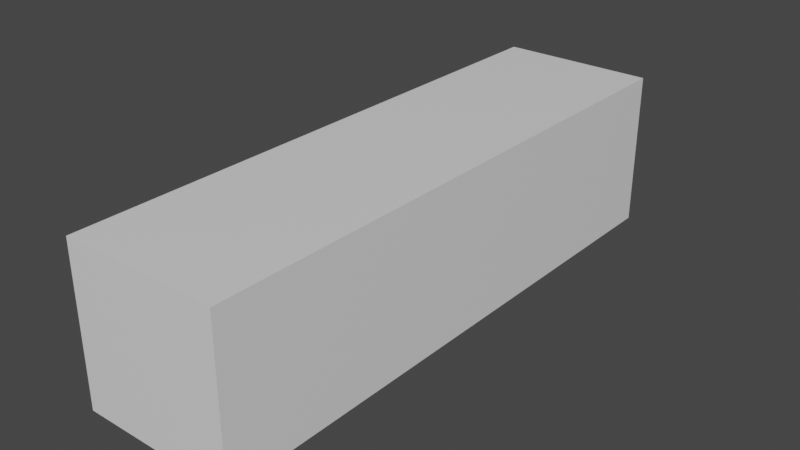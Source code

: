 # Source: pistol_barrel.blend  (saved by Blender 3.0.42; exported with 4.5.12 LTS)
import bpy
from mathutils import Matrix  # noqa: F401  (used for matrix-valued properties, if any)

bpy.ops.wm.read_factory_settings(use_empty=True)
scene = bpy.context.scene
scene.name = 'Scene'

# ---- collections
col_collection = bpy.data.collections.new('Collection'); scene.collection.children.link(col_collection)

# ---- materials (node trees are filled in below, after node groups)
mat_material_001 = bpy.data.materials.new('Material.001')
mat_material_001.alpha_threshold = 0.0
mat_material_001.use_transparent_shadow = False
mat_material_001.line_color = (0.0, 0.0, 0.0, 1.0)

# ---- material node trees
mat_material_001.use_nodes = True; mat_material_001.node_tree.nodes.clear()
_N = mat_material_001.node_tree.nodes; _L = mat_material_001.node_tree.links
n0 = _N.new('ShaderNodeOutputMaterial'); n0.name = 'Material Output'; n0.location = (300, 300)
n1 = _N.new('ShaderNodeBsdfPrincipled'); n1.name = 'Principled BSDF'; n1.location = (10, 300)
n1.distribution = 'GGX'
n1.subsurface_method = 'RANDOM_WALK_SKIN'
n1.inputs[2].default_value = 0.4
n1.inputs[3].default_value = 1.45
n1.inputs[27].default_value = (0.0, 0.0, 0.0, 1.0)
n1.inputs[28].default_value = 1.0
_L.new(n1.outputs[0], n0.inputs[0])
n0.is_active_output = True

# ---- world
world_world = bpy.data.worlds.new('World'); scene.world = world_world
world_world.use_nodes = True; world_world.node_tree.nodes.clear()
_N = world_world.node_tree.nodes; _L = world_world.node_tree.links
n0 = _N.new('ShaderNodeOutputWorld'); n0.name = 'World Output'; n0.location = (300, 300)
n1 = _N.new('ShaderNodeBackground'); n1.name = 'Background'; n1.location = (10, 300)
n1.inputs[0].default_value = (0.05088, 0.05088, 0.05088, 1.0)
_L.new(n1.outputs[0], n0.inputs[0])
n0.is_active_output = True
world_world.color = (0.05088, 0.05088, 0.05088)
world_world.use_sun_shadow = False
world_world.sun_shadow_jitter_overblur = 0.0

# ---- meshes
me_cube_001 = bpy.data.meshes.new('Cube.001')
me_cube_001.from_pydata([(0.04683, 0.0441, 0.05798), (0.04683, 0.0441, -0.03569), (0.04683, -0.2989, 0.05798), (0.04683, -0.2989, -0.03569), (-0.04683, 0.0441, 0.05798), (-0.04683, 0.0441, -0.03569), (-0.04683, -0.2989, 0.05798), (-0.04683, -0.2989, -0.03569)], [], [(0, 4, 6, 2), (3, 2, 6, 7), (7, 6, 4, 5), (5, 1, 3, 7), (1, 0, 2, 3), (5, 4, 0, 1)])
_uv = me_cube_001.uv_layers.new(name='UVMap')
_uv.uv.foreach_set('vector', [0.625, 0.5, 0.875, 0.5, 0.875, 0.75, 0.625, 0.75, 0.375, 0.75, 0.625, 0.75, 0.625, 1.0, 0.375, 1.0, 0.375, 0.0, 0.625, 0.0, 0.625, 0.25, 0.375, 0.25, 0.125, 0.5, 0.375, 0.5, 0.375, 0.75, 0.125, 0.75, 0.375, 0.5, 0.625, 0.5, 0.625, 0.75, 0.375, 0.75, 0.375, 0.25, 0.625, 0.25, 0.625, 0.5, 0.375, 0.5])
me_cube_001.materials.append(mat_material_001)
me_cube_001.use_remesh_preserve_volume = False
me_cube_001.use_remesh_preserve_attributes = False
me_cube_001.use_mirror_vertex_groups = False
me_cube_001.update()

# ---- objects
ob_barrel = bpy.data.objects.new('barrel', me_cube_001)

# ---- transforms, parenting, visibility, modifiers, constraints
ob_barrel.location = (0.0, 0.0, 0.0)
ob_barrel.lock_rotations_4d = False
ob_barrel.empty_display_type = 'ARROWS'
ob_barrel.lineart.crease_threshold = 0.0

# ---- collection membership
col_collection.objects.link(ob_barrel)

# ---- scene / render settings (as saved in the file)
scene.frame_start = 1; scene.frame_end = 250; scene.frame_set(1)
scene.render.engine = 'BLENDER_EEVEE_NEXT'
scene.cycles.sampling_pattern = 'TABULATED_SOBOL'
scene.cycles.use_light_tree = False
scene.view_settings.view_transform = 'Filmic'
bpy.context.view_layer.update()

# ---- added for rendering (the .blend has no active camera and no usable light): camera, sun
cam_auto = bpy.data.cameras.new('AutoCamera')
cam_auto.lens = 50.0
cam_auto.sensor_width = 36.0
cam_auto.clip_end = 1000.0
ob_auto_camera = bpy.data.objects.new('AutoCamera', cam_auto)
scene.collection.objects.link(ob_auto_camera)
ob_auto_camera.location = (0.34017, -0.535592, 0.283282)
ob_auto_camera.rotation_euler = (1.09748, -7.21219e-08, 0.694738)
scene.camera = ob_auto_camera
light_auto_sun = bpy.data.lights.new('AutoSun', 'SUN')
light_auto_sun.energy = 3.0
light_auto_sun.angle = 0.0523599
ob_auto_sun = bpy.data.objects.new('AutoSun', light_auto_sun)
scene.collection.objects.link(ob_auto_sun)
ob_auto_sun.rotation_euler = (0.872665, 0.174533, 0.523599)
bpy.context.view_layer.update()
